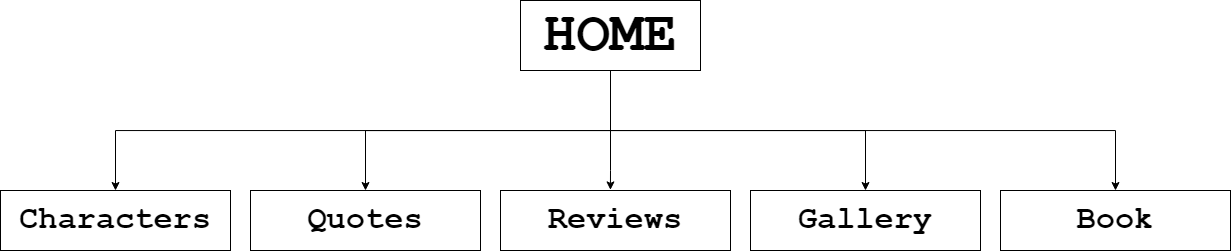

The diagram above was exported from draw.io. Its source (the exported page's mxGraphModel, read from the mxfile embedded in the PNG):
<mxGraphModel dx="1221" dy="687" grid="1" gridSize="10" guides="1" tooltips="1" connect="1" arrows="1" fold="1" page="1" pageScale="1" pageWidth="1169" pageHeight="827" math="0" shadow="0">
  <root>
    <mxCell id="0" />
    <mxCell id="1" parent="0" />
    <mxCell id="InwYFO0VkRTHxFV3PitK-14" style="edgeStyle=elbowEdgeStyle;rounded=0;orthogonalLoop=1;jettySize=auto;html=1;entryX=0.5;entryY=0;entryDx=0;entryDy=0;fontFamily=Courier New;fontSize=32;elbow=vertical;" edge="1" parent="1" source="InwYFO0VkRTHxFV3PitK-1" target="InwYFO0VkRTHxFV3PitK-5">
      <mxGeometry relative="1" as="geometry" />
    </mxCell>
    <mxCell id="InwYFO0VkRTHxFV3PitK-15" style="edgeStyle=elbowEdgeStyle;rounded=0;orthogonalLoop=1;jettySize=auto;elbow=vertical;html=1;fontFamily=Courier New;fontSize=32;" edge="1" parent="1" source="InwYFO0VkRTHxFV3PitK-1" target="InwYFO0VkRTHxFV3PitK-2">
      <mxGeometry relative="1" as="geometry" />
    </mxCell>
    <mxCell id="InwYFO0VkRTHxFV3PitK-16" style="edgeStyle=elbowEdgeStyle;rounded=0;orthogonalLoop=1;jettySize=auto;elbow=vertical;html=1;entryX=0.5;entryY=0;entryDx=0;entryDy=0;fontFamily=Courier New;fontSize=32;" edge="1" parent="1" source="InwYFO0VkRTHxFV3PitK-1" target="InwYFO0VkRTHxFV3PitK-6">
      <mxGeometry relative="1" as="geometry" />
    </mxCell>
    <mxCell id="InwYFO0VkRTHxFV3PitK-17" style="edgeStyle=elbowEdgeStyle;rounded=0;orthogonalLoop=1;jettySize=auto;elbow=vertical;html=1;entryX=0.478;entryY=-0.01;entryDx=0;entryDy=0;fontFamily=Courier New;fontSize=32;entryPerimeter=0;" edge="1" parent="1" source="InwYFO0VkRTHxFV3PitK-1" target="InwYFO0VkRTHxFV3PitK-7">
      <mxGeometry relative="1" as="geometry">
        <Array as="points">
          <mxPoint x="640" y="220" />
          <mxPoint x="640" y="210" />
        </Array>
      </mxGeometry>
    </mxCell>
    <mxCell id="InwYFO0VkRTHxFV3PitK-18" style="edgeStyle=elbowEdgeStyle;rounded=0;orthogonalLoop=1;jettySize=auto;elbow=vertical;html=1;entryX=0.5;entryY=0;entryDx=0;entryDy=0;fontFamily=Courier New;fontSize=32;" edge="1" parent="1" source="InwYFO0VkRTHxFV3PitK-1" target="InwYFO0VkRTHxFV3PitK-8">
      <mxGeometry relative="1" as="geometry" />
    </mxCell>
    <mxCell id="InwYFO0VkRTHxFV3PitK-1" value="&lt;font size=&quot;1&quot; style=&quot;&quot; face=&quot;Courier New&quot;&gt;&lt;b style=&quot;font-size: 56px;&quot;&gt;HOME&lt;/b&gt;&lt;/font&gt;" style="rounded=0;whiteSpace=wrap;html=1;" vertex="1" parent="1">
      <mxGeometry x="550" y="50" width="180" height="70" as="geometry" />
    </mxCell>
    <mxCell id="InwYFO0VkRTHxFV3PitK-2" value="&lt;font size=&quot;1&quot; style=&quot;&quot; face=&quot;Courier New&quot;&gt;&lt;b style=&quot;font-size: 32px;&quot;&gt;Book&lt;/b&gt;&lt;/font&gt;" style="rounded=0;whiteSpace=wrap;html=1;" vertex="1" parent="1">
      <mxGeometry x="1030" y="240" width="230" height="60" as="geometry" />
    </mxCell>
    <mxCell id="InwYFO0VkRTHxFV3PitK-5" value="&lt;font size=&quot;1&quot; style=&quot;&quot; face=&quot;Courier New&quot;&gt;&lt;b style=&quot;font-size: 32px;&quot;&gt;Characters&lt;/b&gt;&lt;/font&gt;" style="rounded=0;whiteSpace=wrap;html=1;" vertex="1" parent="1">
      <mxGeometry x="30" y="240" width="230" height="60" as="geometry" />
    </mxCell>
    <mxCell id="InwYFO0VkRTHxFV3PitK-6" value="&lt;font face=&quot;Courier New&quot;&gt;&lt;span style=&quot;font-size: 32px;&quot;&gt;&lt;b&gt;Quotes&lt;/b&gt;&lt;/span&gt;&lt;/font&gt;" style="rounded=0;whiteSpace=wrap;html=1;" vertex="1" parent="1">
      <mxGeometry x="280" y="240" width="230" height="60" as="geometry" />
    </mxCell>
    <mxCell id="InwYFO0VkRTHxFV3PitK-7" value="&lt;font size=&quot;1&quot; style=&quot;&quot; face=&quot;Courier New&quot;&gt;&lt;b style=&quot;font-size: 32px;&quot;&gt;Reviews&lt;/b&gt;&lt;/font&gt;" style="rounded=0;whiteSpace=wrap;html=1;" vertex="1" parent="1">
      <mxGeometry x="530" y="240" width="230" height="60" as="geometry" />
    </mxCell>
    <mxCell id="InwYFO0VkRTHxFV3PitK-8" value="&lt;font size=&quot;1&quot; style=&quot;&quot; face=&quot;Courier New&quot;&gt;&lt;b style=&quot;font-size: 32px;&quot;&gt;Gallery&lt;/b&gt;&lt;/font&gt;" style="rounded=0;whiteSpace=wrap;html=1;" vertex="1" parent="1">
      <mxGeometry x="780" y="240" width="230" height="60" as="geometry" />
    </mxCell>
  </root>
</mxGraphModel>